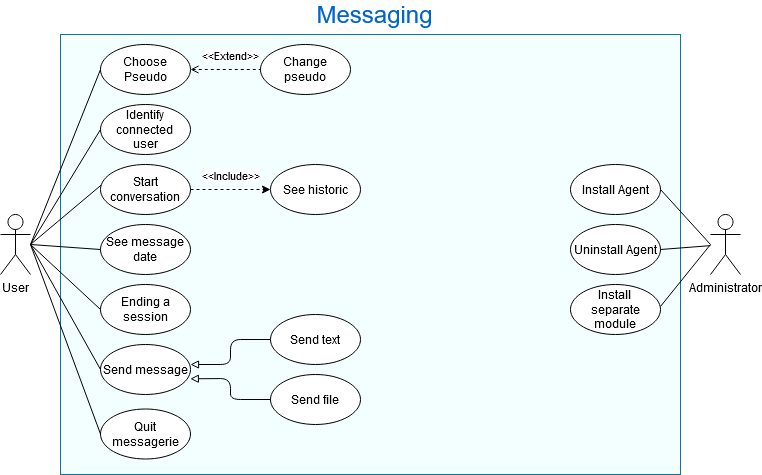

The diagram above was exported from draw.io. Its source (the exported page's mxGraphModel, read from the mxfile embedded in the PNG):
<mxGraphModel dx="1422" dy="802" grid="1" gridSize="10" guides="1" tooltips="1" connect="1" arrows="1" fold="1" page="1" pageScale="1" pageWidth="827" pageHeight="1169" math="0" shadow="0">
  <root>
    <mxCell id="0" />
    <mxCell id="1" parent="0" />
    <mxCell id="ZqxID2r-bj-7tRYAapAa-7" value="" style="rounded=0;whiteSpace=wrap;html=1;strokeColor=#10739e;fillColor=#F2FFFE;" vertex="1" parent="1">
      <mxGeometry x="100" y="160" width="620" height="440" as="geometry" />
    </mxCell>
    <mxCell id="ZqxID2r-bj-7tRYAapAa-3" value="&lt;div&gt;User&lt;/div&gt;&lt;div&gt;&lt;br&gt;&lt;/div&gt;" style="shape=umlActor;verticalLabelPosition=bottom;verticalAlign=top;html=1;outlineConnect=0;" vertex="1" parent="1">
      <mxGeometry x="40" y="340" width="30" height="60" as="geometry" />
    </mxCell>
    <mxCell id="ZqxID2r-bj-7tRYAapAa-4" value="&lt;div&gt;Administrator&lt;/div&gt;&lt;div&gt;&lt;br&gt;&lt;/div&gt;" style="shape=umlActor;verticalLabelPosition=bottom;verticalAlign=top;html=1;outlineConnect=0;" vertex="1" parent="1">
      <mxGeometry x="750" y="340" width="30" height="60" as="geometry" />
    </mxCell>
    <mxCell id="ZqxID2r-bj-7tRYAapAa-8" value="Choose Pseudo" style="ellipse;whiteSpace=wrap;html=1;" vertex="1" parent="1">
      <mxGeometry x="140" y="170" width="90" height="50" as="geometry" />
    </mxCell>
    <mxCell id="ZqxID2r-bj-7tRYAapAa-9" value="&lt;div&gt;Identify connected &lt;br&gt;&lt;/div&gt;&lt;div&gt;user &lt;/div&gt;" style="ellipse;whiteSpace=wrap;html=1;" vertex="1" parent="1">
      <mxGeometry x="140" y="230" width="90" height="50" as="geometry" />
    </mxCell>
    <mxCell id="ZqxID2r-bj-7tRYAapAa-10" value="&lt;div&gt;Start conversation&lt;/div&gt;" style="ellipse;whiteSpace=wrap;html=1;" vertex="1" parent="1">
      <mxGeometry x="140" y="290" width="90" height="50" as="geometry" />
    </mxCell>
    <mxCell id="ZqxID2r-bj-7tRYAapAa-11" value="See message date" style="ellipse;whiteSpace=wrap;html=1;" vertex="1" parent="1">
      <mxGeometry x="140" y="350" width="90" height="50" as="geometry" />
    </mxCell>
    <mxCell id="ZqxID2r-bj-7tRYAapAa-12" value="Ending a session" style="ellipse;whiteSpace=wrap;html=1;" vertex="1" parent="1">
      <mxGeometry x="140" y="410" width="90" height="50" as="geometry" />
    </mxCell>
    <mxCell id="ZqxID2r-bj-7tRYAapAa-13" value="Send message" style="ellipse;whiteSpace=wrap;html=1;" vertex="1" parent="1">
      <mxGeometry x="140" y="470" width="90" height="50" as="geometry" />
    </mxCell>
    <mxCell id="ZqxID2r-bj-7tRYAapAa-14" value="Quit messagerie" style="ellipse;whiteSpace=wrap;html=1;" vertex="1" parent="1">
      <mxGeometry x="140" y="534.5" width="90" height="50" as="geometry" />
    </mxCell>
    <mxCell id="ZqxID2r-bj-7tRYAapAa-15" value="Change pseudo" style="ellipse;whiteSpace=wrap;html=1;" vertex="1" parent="1">
      <mxGeometry x="300" y="170" width="90" height="50" as="geometry" />
    </mxCell>
    <mxCell id="ZqxID2r-bj-7tRYAapAa-16" value="Uninstall Agent " style="ellipse;whiteSpace=wrap;html=1;" vertex="1" parent="1">
      <mxGeometry x="610" y="350" width="90" height="50" as="geometry" />
    </mxCell>
    <mxCell id="ZqxID2r-bj-7tRYAapAa-17" value="Install Agent" style="ellipse;whiteSpace=wrap;html=1;" vertex="1" parent="1">
      <mxGeometry x="610" y="290" width="90" height="50" as="geometry" />
    </mxCell>
    <mxCell id="ZqxID2r-bj-7tRYAapAa-18" value="&lt;div&gt;Install &lt;br&gt;&lt;/div&gt;&lt;div&gt;separate module&lt;/div&gt;" style="ellipse;whiteSpace=wrap;html=1;" vertex="1" parent="1">
      <mxGeometry x="610" y="410" width="90" height="50" as="geometry" />
    </mxCell>
    <mxCell id="ZqxID2r-bj-7tRYAapAa-19" value="See historic" style="ellipse;whiteSpace=wrap;html=1;" vertex="1" parent="1">
      <mxGeometry x="310" y="290" width="90" height="50" as="geometry" />
    </mxCell>
    <mxCell id="ZqxID2r-bj-7tRYAapAa-20" value="Send text" style="ellipse;whiteSpace=wrap;html=1;" vertex="1" parent="1">
      <mxGeometry x="310" y="440" width="90" height="50" as="geometry" />
    </mxCell>
    <mxCell id="ZqxID2r-bj-7tRYAapAa-21" value="Send file" style="ellipse;whiteSpace=wrap;html=1;" vertex="1" parent="1">
      <mxGeometry x="310" y="500" width="90" height="50" as="geometry" />
    </mxCell>
    <mxCell id="ZqxID2r-bj-7tRYAapAa-25" value="" style="endArrow=none;html=1;entryX=0;entryY=0.5;entryDx=0;entryDy=0;" edge="1" parent="1" target="ZqxID2r-bj-7tRYAapAa-8">
      <mxGeometry width="50" height="50" relative="1" as="geometry">
        <mxPoint x="70" y="370" as="sourcePoint" />
        <mxPoint x="120" y="320" as="targetPoint" />
      </mxGeometry>
    </mxCell>
    <mxCell id="ZqxID2r-bj-7tRYAapAa-26" value="" style="endArrow=none;html=1;entryX=0;entryY=0.5;entryDx=0;entryDy=0;" edge="1" parent="1" target="ZqxID2r-bj-7tRYAapAa-9">
      <mxGeometry width="50" height="50" relative="1" as="geometry">
        <mxPoint x="70" y="370" as="sourcePoint" />
        <mxPoint x="440" y="350" as="targetPoint" />
      </mxGeometry>
    </mxCell>
    <mxCell id="ZqxID2r-bj-7tRYAapAa-27" value="" style="endArrow=none;html=1;entryX=0.008;entryY=0.411;entryDx=0;entryDy=0;entryPerimeter=0;" edge="1" parent="1" target="ZqxID2r-bj-7tRYAapAa-10">
      <mxGeometry width="50" height="50" relative="1" as="geometry">
        <mxPoint x="70" y="370" as="sourcePoint" />
        <mxPoint x="440" y="350" as="targetPoint" />
      </mxGeometry>
    </mxCell>
    <mxCell id="ZqxID2r-bj-7tRYAapAa-28" value="" style="endArrow=none;html=1;entryX=0;entryY=0.5;entryDx=0;entryDy=0;" edge="1" parent="1" target="ZqxID2r-bj-7tRYAapAa-11">
      <mxGeometry width="50" height="50" relative="1" as="geometry">
        <mxPoint x="70" y="370" as="sourcePoint" />
        <mxPoint x="440" y="350" as="targetPoint" />
      </mxGeometry>
    </mxCell>
    <mxCell id="ZqxID2r-bj-7tRYAapAa-29" value="" style="endArrow=none;html=1;entryX=0;entryY=0.5;entryDx=0;entryDy=0;" edge="1" parent="1" target="ZqxID2r-bj-7tRYAapAa-12">
      <mxGeometry width="50" height="50" relative="1" as="geometry">
        <mxPoint x="70" y="370" as="sourcePoint" />
        <mxPoint x="440" y="350" as="targetPoint" />
      </mxGeometry>
    </mxCell>
    <mxCell id="ZqxID2r-bj-7tRYAapAa-30" value="" style="endArrow=none;html=1;entryX=0;entryY=0.5;entryDx=0;entryDy=0;" edge="1" parent="1" target="ZqxID2r-bj-7tRYAapAa-13">
      <mxGeometry width="50" height="50" relative="1" as="geometry">
        <mxPoint x="70" y="370" as="sourcePoint" />
        <mxPoint x="440" y="350" as="targetPoint" />
      </mxGeometry>
    </mxCell>
    <mxCell id="ZqxID2r-bj-7tRYAapAa-31" value="" style="endArrow=none;html=1;entryX=0;entryY=0.5;entryDx=0;entryDy=0;" edge="1" parent="1" target="ZqxID2r-bj-7tRYAapAa-14">
      <mxGeometry width="50" height="50" relative="1" as="geometry">
        <mxPoint x="70" y="370" as="sourcePoint" />
        <mxPoint x="440" y="350" as="targetPoint" />
      </mxGeometry>
    </mxCell>
    <mxCell id="ZqxID2r-bj-7tRYAapAa-32" value="" style="endArrow=none;html=1;entryX=1;entryY=0.5;entryDx=0;entryDy=0;" edge="1" parent="1" target="ZqxID2r-bj-7tRYAapAa-17">
      <mxGeometry width="50" height="50" relative="1" as="geometry">
        <mxPoint x="750" y="370" as="sourcePoint" />
        <mxPoint x="440" y="350" as="targetPoint" />
      </mxGeometry>
    </mxCell>
    <mxCell id="ZqxID2r-bj-7tRYAapAa-33" value="" style="endArrow=none;html=1;entryX=1;entryY=0.5;entryDx=0;entryDy=0;" edge="1" parent="1" source="ZqxID2r-bj-7tRYAapAa-4" target="ZqxID2r-bj-7tRYAapAa-16">
      <mxGeometry width="50" height="50" relative="1" as="geometry">
        <mxPoint x="390" y="400" as="sourcePoint" />
        <mxPoint x="440" y="350" as="targetPoint" />
      </mxGeometry>
    </mxCell>
    <mxCell id="ZqxID2r-bj-7tRYAapAa-34" value="" style="endArrow=none;html=1;exitX=1.002;exitY=0.434;exitDx=0;exitDy=0;exitPerimeter=0;" edge="1" parent="1" source="ZqxID2r-bj-7tRYAapAa-18">
      <mxGeometry width="50" height="50" relative="1" as="geometry">
        <mxPoint x="390" y="400" as="sourcePoint" />
        <mxPoint x="750" y="370" as="targetPoint" />
      </mxGeometry>
    </mxCell>
    <mxCell id="ZqxID2r-bj-7tRYAapAa-39" value="" style="endArrow=none;dashed=1;html=1;exitX=1;exitY=0.5;exitDx=0;exitDy=0;entryX=0;entryY=0.5;entryDx=0;entryDy=0;endFill=0;startArrow=open;startFill=0;" edge="1" parent="1" source="ZqxID2r-bj-7tRYAapAa-8" target="ZqxID2r-bj-7tRYAapAa-15">
      <mxGeometry width="50" height="50" relative="1" as="geometry">
        <mxPoint x="390" y="400" as="sourcePoint" />
        <mxPoint x="440" y="350" as="targetPoint" />
      </mxGeometry>
    </mxCell>
    <mxCell id="ZqxID2r-bj-7tRYAapAa-42" value="&amp;lt;&amp;lt;Extend&amp;gt;&amp;gt;" style="edgeLabel;html=1;align=center;verticalAlign=middle;resizable=0;points=[];" vertex="1" connectable="0" parent="ZqxID2r-bj-7tRYAapAa-39">
      <mxGeometry x="0.3184" y="-2" relative="1" as="geometry">
        <mxPoint x="-6.29" y="-17" as="offset" />
      </mxGeometry>
    </mxCell>
    <mxCell id="ZqxID2r-bj-7tRYAapAa-41" value="" style="endArrow=classic;dashed=1;html=1;exitX=1;exitY=0.5;exitDx=0;exitDy=0;entryX=0;entryY=0.5;entryDx=0;entryDy=0;startArrow=none;startFill=0;endFill=1;" edge="1" parent="1" source="ZqxID2r-bj-7tRYAapAa-10" target="ZqxID2r-bj-7tRYAapAa-19">
      <mxGeometry width="50" height="50" relative="1" as="geometry">
        <mxPoint x="390" y="400" as="sourcePoint" />
        <mxPoint x="440" y="350" as="targetPoint" />
      </mxGeometry>
    </mxCell>
    <mxCell id="ZqxID2r-bj-7tRYAapAa-43" value="&amp;lt;&amp;lt;Include&amp;gt;&amp;gt;" style="edgeLabel;html=1;align=center;verticalAlign=middle;resizable=0;points=[];" vertex="1" connectable="0" parent="ZqxID2r-bj-7tRYAapAa-41">
      <mxGeometry x="0.4107" y="1" relative="1" as="geometry">
        <mxPoint x="-16.57" y="-14" as="offset" />
      </mxGeometry>
    </mxCell>
    <mxCell id="ZqxID2r-bj-7tRYAapAa-44" value="" style="endArrow=block;html=1;exitX=0;exitY=0.5;exitDx=0;exitDy=0;entryX=1;entryY=0.4;entryDx=0;entryDy=0;startArrow=none;startFill=0;endFill=0;entryPerimeter=0;" edge="1" parent="1" source="ZqxID2r-bj-7tRYAapAa-20" target="ZqxID2r-bj-7tRYAapAa-13">
      <mxGeometry width="50" height="50" relative="1" as="geometry">
        <mxPoint x="390" y="400" as="sourcePoint" />
        <mxPoint x="440" y="350" as="targetPoint" />
        <Array as="points">
          <mxPoint x="270" y="465" />
          <mxPoint x="270" y="490" />
        </Array>
      </mxGeometry>
    </mxCell>
    <mxCell id="ZqxID2r-bj-7tRYAapAa-46" value="" style="endArrow=none;html=1;exitX=0.998;exitY=0.686;exitDx=0;exitDy=0;entryX=0;entryY=0.5;entryDx=0;entryDy=0;startArrow=block;startFill=0;exitPerimeter=0;" edge="1" parent="1" source="ZqxID2r-bj-7tRYAapAa-13" target="ZqxID2r-bj-7tRYAapAa-21">
      <mxGeometry width="50" height="50" relative="1" as="geometry">
        <mxPoint x="390" y="400" as="sourcePoint" />
        <mxPoint x="440" y="350" as="targetPoint" />
        <Array as="points">
          <mxPoint x="270" y="504" />
          <mxPoint x="270" y="525" />
        </Array>
      </mxGeometry>
    </mxCell>
    <mxCell id="ZqxID2r-bj-7tRYAapAa-48" value="&lt;font style=&quot;font-size: 24px&quot; color=&quot;#0066CC&quot;&gt;Messaging&lt;/font&gt;" style="text;html=1;align=center;verticalAlign=middle;resizable=0;points=[];autosize=1;" vertex="1" parent="1">
      <mxGeometry x="349" y="130" width="130" height="20" as="geometry" />
    </mxCell>
  </root>
</mxGraphModel>